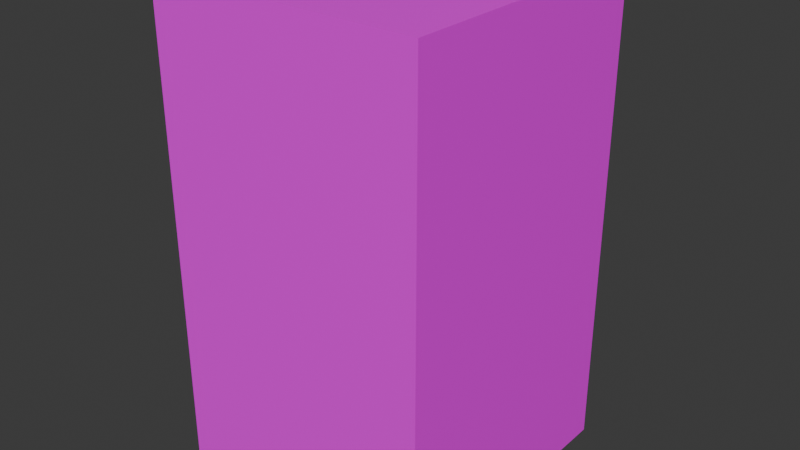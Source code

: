 # Source: Fridge.blend  (saved by Blender 4.2.66; exported with 4.5.12 LTS)
import bpy
from mathutils import Matrix  # noqa: F401  (used for matrix-valued properties, if any)

bpy.ops.wm.read_factory_settings(use_empty=True)
scene = bpy.context.scene
scene.name = 'Scene'

# ---- collections
col_collection = bpy.data.collections.new('Collection'); scene.collection.children.link(col_collection)

# ---- images (referenced by path relative to the original .blend; pixels are not part of the script)
import os
ASSET_DIR = os.environ.get("B2B_ASSET_DIR", "")  # directory of the original .blend (textures are referenced by path, not embedded)
HERE = os.path.dirname(os.path.abspath(__file__))  # packed textures are extracted next to this script under _unpacked/

def load_image(name, relpath, width, height, colorspace="sRGB"):
    """Load a texture the original file referenced (path relative to the .blend, or extracted next to this script)."""
    p = next((c for c in (os.path.join(HERE, relpath), os.path.join(ASSET_DIR, relpath)) if relpath and os.path.exists(c)), "")
    if p:
        img = bpy.data.images.load(p, check_existing=True)
        img.name = name
    else:  # same state as the original file: an image datablock whose file is absent (Cycles renders it pink)
        img = bpy.data.images.new(name, width, height)
        img.source = "FILE"
        img.filepath = "//" + (relpath or name)
    img.colorspace_settings.name = colorspace
    return img
img_fridge = load_image('Fridge', 'Fridge.png', 1024, 1024, 'sRGB')

# ---- materials (node trees are filled in below, after node groups)
mat_material_001 = bpy.data.materials.new('Material.001')

# ---- material node trees
mat_material_001.use_nodes = True; mat_material_001.node_tree.nodes.clear()
_N = mat_material_001.node_tree.nodes; _L = mat_material_001.node_tree.links
n0 = _N.new('ShaderNodeBsdfPrincipled'); n0.name = 'Principled BSDF'; n0.location = (10, 300)
n1 = _N.new('ShaderNodeOutputMaterial'); n1.name = 'Material Output'; n1.location = (300, 300)
n2 = _N.new('ShaderNodeTexImage'); n2.name = 'Image Texture'; n2.location = (-280, 260)
n2.image = img_fridge
_L.new(n0.outputs[0], n1.inputs[0])
_L.new(n2.outputs[0], n0.inputs[0])
n1.is_active_output = True

# ---- world
world_world = bpy.data.worlds.new('World'); scene.world = world_world
world_world.use_nodes = True; world_world.node_tree.nodes.clear()
_N = world_world.node_tree.nodes; _L = world_world.node_tree.links
n0 = _N.new('ShaderNodeOutputWorld'); n0.name = 'World Output'; n0.location = (300, 300)
n1 = _N.new('ShaderNodeBackground'); n1.name = 'Background'; n1.location = (10, 300)
n1.inputs[0].default_value = (0.05088, 0.05088, 0.05088, 1.0)
_L.new(n1.outputs[0], n0.inputs[0])
n0.is_active_output = True
world_world.color = (0.05088, 0.05088, 0.05088)
world_world.sun_shadow_jitter_overblur = 0.0

# ---- meshes
me_cube_001 = bpy.data.meshes.new('Cube.001')
me_cube_001.from_pydata([(-1.0, -1.0, -1.0), (-1.0, -1.0, 1.0), (-1.0, 1.0, -1.0), (-1.0, 1.0, 1.0), (1.0, -1.0, -1.0), (1.0, -1.0, 1.0), (1.0, 1.0, -1.0), (1.0, 1.0, 1.0), (-1.0, 1.0, 0.7143), (-1.0, 1.0, 0.4286), (-0.9525, 0.9621, 0.03145), (-0.9525, 0.9621, -0.03145), (-1.0, 1.0, -0.4286), (-1.0, 1.0, -0.7143), (0.7143, 1.0, -1.0), (0.4286, 1.0, -1.0), (0.1429, 1.0, -1.0), (-0.1429, 1.0, -1.0), (-0.4286, 1.0, -1.0), (-0.7143, 1.0, -1.0), (-0.7143, 1.0, 1.0), (-0.4286, 1.0, 1.0), (-0.1429, 1.0, 1.0), (0.1429, 1.0, 1.0), (0.4286, 1.0, 1.0), (0.7143, 1.0, 1.0), (1.0, 1.0, 0.7143), (1.0, 1.0, 0.4286), (0.9525, 0.9621, 0.03145), (0.9525, 0.9621, -0.03145), (1.0, 1.0, -0.4286), (1.0, 1.0, -0.7143), (-0.6803, 0.9621, -0.03145), (-0.4082, 0.9621, -0.03145), (-0.1361, 0.9621, -0.03145), (0.1361, 0.9621, -0.03145), (0.4082, 0.9621, -0.03145), (0.6803, 0.9621, -0.03145), (-0.6803, 0.9621, 0.03145), (-0.4082, 0.9621, 0.03145), (-0.1361, 0.9621, 0.03145), (0.1361, 0.9621, 0.03145), (0.4082, 0.9621, 0.03145), (0.6803, 0.9621, 0.03145), (-0.7143, 1.0, 0.4286), (-0.7143, 1.0, 0.7143), (-1.0, 1.0, 0.03302), (-1.0, 1.0, -0.03302), (1.0, 1.0, 0.03302), (1.0, 1.0, -0.03302), (0.7143, 1.0, -0.03302), (-0.7143, 1.0, -0.03302), (-0.4286, 1.0, -0.03302), (-0.1429, 1.0, -0.03302), (0.1429, 1.0, -0.03302), (0.4286, 1.0, -0.03302), (0.7143, 1.0, 0.03302), (-0.7143, 1.0, 0.03302), (-0.4286, 1.0, 0.03302), (-0.1429, 1.0, 0.03302), (0.1429, 1.0, 0.03302), (0.4286, 1.0, 0.03302), (-1.0, 1.0, 0.2967), (-1.0, 1.0, 0.1649), (-0.9048, 1.0, 0.03302), (-0.8095, 1.0, 0.03302), (-0.9048, 1.0, 0.4286), (-0.8095, 1.0, 0.4286), (-0.7143, 1.0, 0.2967), (-0.7143, 1.0, 0.1649), (-0.9048, 1.002, 0.1649), (-0.8095, 1.002, 0.1649), (-0.9048, 1.002, 0.2967), (-0.8095, 1.002, 0.2967), (-1.0, 1.0, 0.9048), (-1.0, 1.0, 0.8095), (-0.9048, 1.0, 1.0), (-0.8095, 1.0, 1.0), (-0.9048, 1.0, 0.7143), (-0.8095, 1.0, 0.7143), (-0.7143, 1.0, 0.9048), (-0.7143, 1.0, 0.8095), (-0.9048, 1.0, 0.8095), (-0.8095, 1.0, 0.8095), (-0.9048, 1.0, 0.9048), (-0.8095, 1.0, 0.9048), (-0.9048, 1.002, 0.8095), (-0.8095, 1.002, 0.8095), (-0.9048, 1.002, 0.9048), (-0.8095, 1.002, 0.9048), (-0.9048, 1.084, 0.1649), (-0.8095, 1.084, 0.1649), (-0.9048, 1.084, 0.2967), (-0.8095, 1.084, 0.2967), (-0.9048, 1.084, 0.8093), (-0.8095, 1.084, 0.8093), (-0.9048, 1.084, 0.9048), (-0.8095, 1.084, 0.9048), (-0.9048, 1.128, 0.1649), (-0.8095, 1.128, 0.1649), (-0.9048, 1.128, 0.2967), (-0.8095, 1.128, 0.2967), (-0.9048, 1.128, 0.8093), (-0.8095, 1.128, 0.8093), (-0.9048, 1.128, 0.9048), (-0.8095, 1.128, 0.9048)], [], [(0, 1, 3, 74, 75, 8, 9, 62, 63, 46, 47, 12, 13, 2), (6, 31, 30, 49, 48, 27, 26, 7, 5, 4), (4, 5, 1, 0), (2, 19, 18, 17, 16, 15, 14, 6, 4, 0), (7, 25, 24, 23, 22, 21, 20, 77, 76, 3, 1, 5), (73, 67, 44, 68, 69, 57, 65, 64, 46, 63, 62, 9, 66, 72, 70, 71), (43, 28, 29, 37, 36, 35, 34, 33, 32, 11, 10, 38, 39, 40, 41, 42), (10, 11, 47, 46), (29, 28, 48, 49), (37, 29, 49, 50), (11, 32, 51, 47), (32, 33, 52, 51), (33, 34, 53, 52), (34, 35, 54, 53), (35, 36, 55, 54), (36, 37, 50, 55), (28, 43, 56, 48), (38, 10, 46, 64, 65, 57), (39, 38, 57, 58), (40, 39, 58, 59), (41, 40, 59, 60), (42, 41, 60, 61), (43, 42, 61, 56), (72, 66, 9, 8, 78, 82, 83, 79, 45, 81, 80, 20, 21, 22, 23, 24, 25, 7, 26, 27, 48, 56, 61, 60, 59, 58, 57, 69, 68, 44, 67, 73), (70, 72, 92, 100, 98, 90), (77, 20, 80, 81, 45, 79, 83, 85, 84, 82, 78, 8, 75, 74, 3, 76), (95, 103, 105, 97, 89, 87), (82, 84, 88, 86), (72, 73, 93, 92), (83, 82, 86, 87), (85, 83, 87, 89), (84, 85, 89, 88), (88, 89, 97, 105, 104, 96), (98, 100, 102, 104, 105, 103, 101, 99), (87, 86, 94, 95), (73, 71, 91, 99, 101, 93), (86, 88, 96, 104, 102, 94), (90, 98, 99, 91, 71, 70), (93, 101, 103, 95), (92, 93, 95, 94), (100, 92, 94, 102), (31, 6, 14, 15, 16, 17, 18, 19, 2, 13, 12, 47, 51, 52, 53, 54, 55, 50, 49, 30)])
_uv = me_cube_001.uv_layers.new(name='UVMap')
_uv.uv.foreach_set('vector', [0.3333, 0.3333, 1.457e-08, 0.3333, 3.974e-08, 9.934e-09, 0.01587, 1.113e-08, 0.03175, 1.233e-08, 0.04762, 1.353e-08, 0.09524, 1.712e-08, 0.1172, 1.878e-08, 0.1392, 2.044e-08, 0.1612, 2.21e-08, 0.1722, 2.293e-08, 0.2381, 2.791e-08, 0.2857, 3.15e-08, 0.3333, 3.51e-08, 0.3333, 0.6667, 0.2857, 0.6667, 0.2381, 0.6667, 0.1722, 0.6667, 0.1612, 0.6667, 0.09524, 0.6667, 0.04762, 0.6667, 9.273e-09, 0.6667, 3.444e-08, 0.3333, 0.3333, 0.3333, 0.6667, 0.3333, 0.3333, 0.3333, 0.3333, 5.298e-09, 0.6667, 3.046e-08, 0.3333, 0.6667, 0.3333, 0.619, 0.3333, 0.5714, 0.3333, 0.5238, 0.3333, 0.4762, 0.3333, 0.4286, 0.3333, 0.381, 0.3333, 0.3333, 0.6666, 0.3333, 0.6666, 0.6667, 0.3332, 0.6667, 0.3332, 0.7143, 0.3332, 0.7619, 0.3332, 0.8095, 0.3332, 0.8571, 0.3332, 0.9048, 0.3332, 0.9524, 0.3332, 0.9683, 0.3332, 0.9841, 0.3332, 1.0, 3.975e-09, 1.0, 2.914e-08, 0.6667, 0.6116, 0.9683, 0.5896, 0.9683, 0.5896, 0.9524, 0.6116, 0.9524, 0.6336, 0.9524, 0.6555, 0.9524, 0.6555, 0.9683, 0.6555, 0.9841, 0.6555, 1.0, 0.6336, 1.0, 0.6116, 1.0, 0.5896, 1.0, 0.5896, 0.9841, 0.6116, 0.9841, 0.6336, 0.9841, 0.6336, 0.9683, 0.6558, 0.7199, 0.6558, 0.6746, 0.6663, 0.6746, 0.6663, 0.7199, 0.6663, 0.7653, 0.6663, 0.8107, 0.6663, 0.856, 0.6663, 0.9014, 0.6663, 0.9467, 0.6663, 0.9921, 0.6558, 0.9921, 0.6558, 0.9467, 0.6558, 0.9014, 0.6558, 0.856, 0.6558, 0.8107, 0.6558, 0.7653, 0.6558, 0.9921, 0.6663, 0.9921, 0.6666, 1.0, 0.6555, 1.0, 0.6663, 0.6746, 0.6558, 0.6746, 0.6555, 0.6667, 0.6666, 0.6667, 0.6667, 0.2999, 0.6667, 0.2545, 0.673, 0.2466, 0.673, 0.2942, 0.6667, 0.572, 0.6667, 0.5267, 0.673, 0.5323, 0.673, 0.58, 0.6667, 0.5267, 0.6667, 0.4813, 0.673, 0.4847, 0.673, 0.5323, 0.6667, 0.4813, 0.6667, 0.436, 0.673, 0.4371, 0.673, 0.4847, 0.6667, 0.436, 0.6667, 0.3906, 0.673, 0.3895, 0.673, 0.4371, 0.6667, 0.3906, 0.6667, 0.3453, 0.673, 0.3419, 0.673, 0.3895, 0.6667, 0.3453, 0.6667, 0.2999, 0.673, 0.2942, 0.673, 0.3419, 0.673, 0.5879, 0.673, 0.6332, 0.6667, 0.6276, 0.6667, 0.58, 0.673, 0.86, 0.673, 0.9054, 0.6667, 0.9133, 0.6667, 0.8974, 0.6667, 0.8816, 0.6667, 0.8657, 0.673, 0.8147, 0.673, 0.86, 0.6667, 0.8657, 0.6667, 0.8181, 0.673, 0.7693, 0.673, 0.8147, 0.6667, 0.8181, 0.6667, 0.7704, 0.673, 0.724, 0.673, 0.7693, 0.6667, 0.7704, 0.6667, 0.7228, 0.673, 0.6786, 0.673, 0.724, 0.6667, 0.7228, 0.6667, 0.6752, 0.673, 0.6332, 0.673, 0.6786, 0.6667, 0.6752, 0.6667, 0.6276, 0.6116, 0.9841, 0.5896, 0.9841, 0.5896, 1.0, 0.542, 1.0, 0.542, 0.9841, 0.5261, 0.9841, 0.5261, 0.9683, 0.542, 0.9683, 0.542, 0.9524, 0.5261, 0.9524, 0.5103, 0.9524, 0.4944, 0.9524, 0.4944, 0.9048, 0.4944, 0.8571, 0.4944, 0.8095, 0.4944, 0.7619, 0.4944, 0.7143, 0.4944, 0.6667, 0.542, 0.6667, 0.5896, 0.6667, 0.6555, 0.6667, 0.6555, 0.7143, 0.6555, 0.7619, 0.6555, 0.8095, 0.6555, 0.8571, 0.6555, 0.9048, 0.6555, 0.9524, 0.6336, 0.9524, 0.6116, 0.9524, 0.5896, 0.9524, 0.5896, 0.9683, 0.6116, 0.9683, 0.6671, 0.1233, 0.6671, 0.1013, 0.6807, 0.1013, 0.688, 0.1013, 0.688, 0.1233, 0.6807, 0.1233, 0.4944, 0.9683, 0.4944, 0.9524, 0.5103, 0.9524, 0.5261, 0.9524, 0.542, 0.9524, 0.542, 0.9683, 0.5261, 0.9683, 0.5103, 0.9683, 0.5103, 0.9841, 0.5261, 0.9841, 0.542, 0.9841, 0.542, 1.0, 0.5261, 1.0, 0.5103, 1.0, 0.4944, 1.0, 0.4944, 0.9841, 0.674, 0.1392, 0.6667, 0.1392, 0.6667, 0.1233, 0.674, 0.1233, 0.6877, 0.1233, 0.6877, 0.1392, 0.6667, 0.01587, 0.6667, 0.0, 0.6671, 0.0, 0.6671, 0.01587, 0.688, 0.2828, 0.688, 0.267, 0.7017, 0.267, 0.7017, 0.2828, 0.7021, 0.2511, 0.7021, 0.267, 0.7017, 0.267, 0.7017, 0.2511, 0.688, 0.1233, 0.688, 0.1392, 0.6877, 0.1392, 0.6877, 0.1233, 0.688, 0.2087, 0.7039, 0.2087, 0.7039, 0.2091, 0.688, 0.2091, 0.688, 0.2091, 0.7039, 0.2091, 0.7039, 0.2228, 0.7039, 0.2301, 0.688, 0.2301, 0.688, 0.2228, 0.688, 0.1233, 0.688, 0.1013, 0.688, 0.01591, 0.688, 0.0, 0.7039, 0.0, 0.7039, 0.01591, 0.7039, 0.1013, 0.7039, 0.1233, 0.7017, 0.2511, 0.7017, 0.267, 0.688, 0.267, 0.688, 0.2511, 0.6877, 0.2247, 0.6877, 0.2466, 0.674, 0.2466, 0.6667, 0.2466, 0.6667, 0.2247, 0.674, 0.2247, 0.6671, 0.01587, 0.6671, 0.0, 0.6807, 0.0, 0.688, 0.0, 0.688, 0.01591, 0.6807, 0.01591, 0.688, 0.2374, 0.688, 0.2301, 0.7039, 0.2301, 0.7039, 0.2374, 0.7039, 0.2511, 0.688, 0.2511, 0.674, 0.2247, 0.6667, 0.2247, 0.6667, 0.1392, 0.674, 0.1392, 0.7039, 0.2087, 0.688, 0.2087, 0.688, 0.1233, 0.7039, 0.1233, 0.688, 0.1013, 0.6807, 0.1013, 0.6807, 0.01591, 0.688, 0.01591, 0.4468, 0.6667, 0.4944, 0.6667, 0.4944, 0.7143, 0.4944, 0.7619, 0.4944, 0.8095, 0.4944, 0.8571, 0.4944, 0.9048, 0.4944, 0.9524, 0.4944, 1.0, 0.4468, 1.0, 0.3991, 1.0, 0.3332, 1.0, 0.3332, 0.9524, 0.3332, 0.9048, 0.3332, 0.8571, 0.3332, 0.8095, 0.3332, 0.7619, 0.3332, 0.7143, 0.3332, 0.6667, 0.3991, 0.6667])
me_cube_001.materials.append(mat_material_001)
me_cube_001.update()

# ---- objects
ob_cube = bpy.data.objects.new('Cube', me_cube_001)

# ---- transforms, parenting, visibility, modifiers, constraints
ob_cube.location = (0.0, 0.0, 3.319)
ob_cube.scale = (3.32, 3.32, 5.805)

# ---- collection membership
col_collection.objects.link(ob_cube)

# ---- scene / render settings (as saved in the file)
scene.frame_start = 1; scene.frame_end = 250; scene.frame_set(0)
scene.render.engine = 'BLENDER_EEVEE_NEXT'
bpy.context.view_layer.update()

# ---- added for rendering (the .blend has no active camera and no usable light): camera, sun
cam_auto = bpy.data.cameras.new('AutoCamera')
cam_auto.lens = 50.0
cam_auto.sensor_width = 36.0
cam_auto.clip_end = 1000.0
ob_auto_camera = bpy.data.objects.new('AutoCamera', cam_auto)
scene.collection.objects.link(ob_auto_camera)
ob_auto_camera.location = (13.9947, -16.5806, 14.5145)
ob_auto_camera.rotation_euler = (1.09748, -7.21219e-08, 0.694738)
scene.camera = ob_auto_camera
light_auto_sun = bpy.data.lights.new('AutoSun', 'SUN')
light_auto_sun.energy = 3.0
light_auto_sun.angle = 0.0523599
ob_auto_sun = bpy.data.objects.new('AutoSun', light_auto_sun)
scene.collection.objects.link(ob_auto_sun)
ob_auto_sun.rotation_euler = (0.872665, 0.174533, 0.523599)
bpy.context.view_layer.update()
